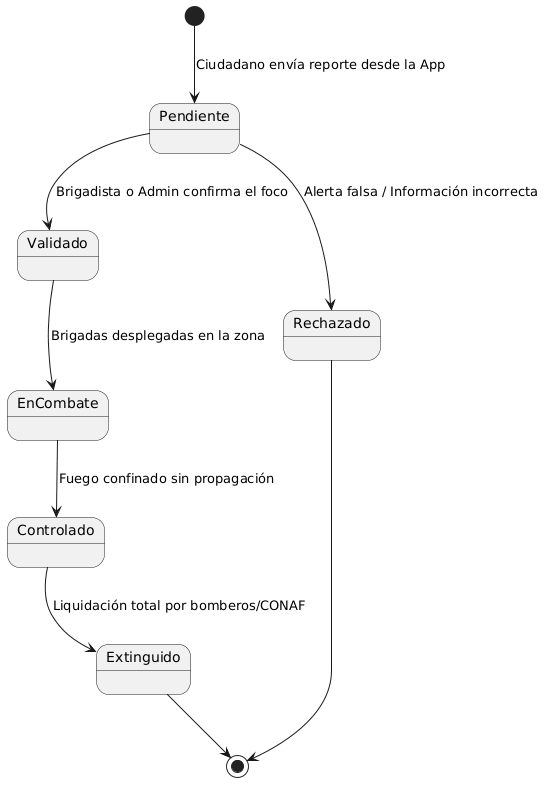

The diagram above was rendered by PlantUML. Its source (embedded in the PNG):
@startuml
[*] --> Pendiente : Ciudadano envía reporte desde la App
Pendiente --> Validado : Brigadista o Admin confirma el foco
Pendiente --> Rechazado : Alerta falsa / Información incorrecta
Validado --> EnCombate : Brigadas desplegadas en la zona
EnCombate --> Controlado : Fuego confinado sin propagación
Controlado --> Extinguido : Liquidación total por bomberos/CONAF
Rechazado --> [*]
Extinguido --> [*]
@enduml